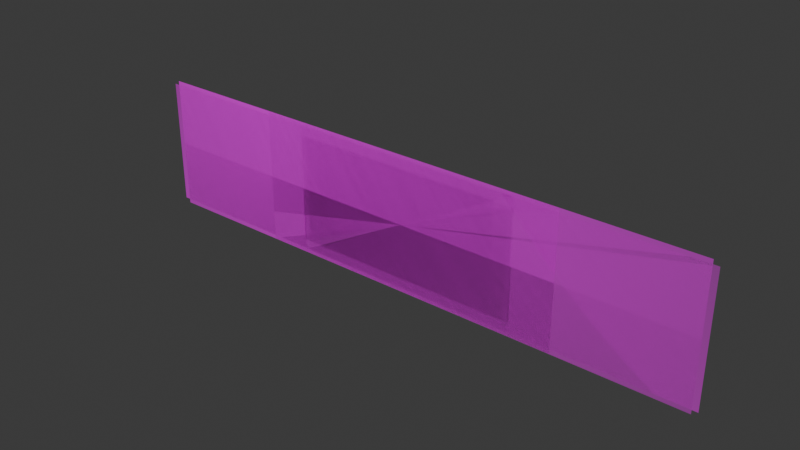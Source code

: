 # Source: Bushes.blend  (saved by Blender 5.2.44; exported with 4.5.12 LTS)
import bpy
from mathutils import Matrix  # noqa: F401  (used for matrix-valued properties, if any)

bpy.ops.wm.read_factory_settings(use_empty=True)
scene = bpy.context.scene
scene.name = 'Scene'

# ---- collections
col_collection = bpy.data.collections.new('Collection'); scene.collection.children.link(col_collection)

# ---- images (referenced by path relative to the original .blend; pixels are not part of the script)
import os
ASSET_DIR = os.environ.get("B2B_ASSET_DIR", "")  # directory of the original .blend (textures are referenced by path, not embedded)
HERE = os.path.dirname(os.path.abspath(__file__))  # packed textures are extracted next to this script under _unpacked/

def load_image(name, relpath, width, height, colorspace="sRGB"):
    """Load a texture the original file referenced (path relative to the .blend, or extracted next to this script)."""
    p = next((c for c in (os.path.join(HERE, relpath), os.path.join(ASSET_DIR, relpath)) if relpath and os.path.exists(c)), "")
    if p:
        img = bpy.data.images.load(p, check_existing=True)
        img.name = name
    else:  # same state as the original file: an image datablock whose file is absent (Cycles renders it pink)
        img = bpy.data.images.new(name, width, height)
        img.source = "FILE"
        img.filepath = "//" + (relpath or name)
    img.colorspace_settings.name = colorspace
    return img
img_bush_png = load_image('Bush.png', 'Bush.png', 1024, 1024, 'sRGB')

# ---- materials (node trees are filled in below, after node groups)
mat_bush = bpy.data.materials.new('Bush')

# ---- material node trees
mat_bush.use_nodes = True; mat_bush.node_tree.nodes.clear()
_N = mat_bush.node_tree.nodes; _L = mat_bush.node_tree.links
n0 = _N.new('ShaderNodeOutputMaterial'); n0.name = 'Material Output'; n0.location = (0, 0)
n1 = _N.new('ShaderNodeTexImage'); n1.name = 'Image Texture'; n1.location = (-400, 0)
n1.image = img_bush_png
n1.extension = 'CLIP'
n2 = _N.new('ShaderNodeBsdfPrincipled'); n2.name = 'Principled BSDF'; n2.location = (-200, 0)
n2.inputs[10].default_value = 0.005
_L.new(n1.outputs[0], n2.inputs[0])
_L.new(n1.outputs[1], n2.inputs[4])
_L.new(n2.outputs[0], n0.inputs[0])
n0.is_active_output = True

# ---- world
world_world = bpy.data.worlds.new('World'); scene.world = world_world
world_world.use_nodes = True; world_world.node_tree.nodes.clear()
_N = world_world.node_tree.nodes; _L = world_world.node_tree.links
n0 = _N.new('ShaderNodeOutputWorld'); n0.name = 'World Output'; n0.location = (200, 100)
n1 = _N.new('ShaderNodeBackground'); n1.name = 'Background'; n1.location = (-200, 100)
n1.inputs[0].default_value = (0.05088, 0.05088, 0.05088, 1.0)
_L.new(n1.outputs[0], n0.inputs[0])
n0.is_active_output = True
world_world.color = (0.05088, 0.05088, 0.05088)
world_world.sun_shadow_jitter_overblur = 0.0

# ---- meshes
me_bush = bpy.data.meshes.new('Bush')
me_bush.from_pydata([(-1.773, 4.361e-08, -0.9976), (1.773, 4.361e-08, -0.9976), (-1.773, -4.361e-08, 0.9976), (1.773, -4.361e-08, 0.9976)], [], [(0, 1, 3, 2)])
_uv = me_bush.uv_layers.new(name='UVMap')
_uv.uv.foreach_set('vector', [0.05562, 0.743, 0.2934, 0.743, 0.2934, 0.9807, 0.05562, 0.9807])
me_bush.materials.append(mat_bush)
me_bush.update()
me_bush_001 = bpy.data.meshes.new('Bush.001')
me_bush_001.from_pydata([(-5.296, 4.992e-08, -1.142), (5.296, 4.992e-08, -1.142), (-5.296, -4.992e-08, 1.142), (5.296, -4.992e-08, 1.142)], [], [(0, 1, 3, 2)])
_uv = me_bush_001.uv_layers.new(name='UVMap')
_uv.uv.foreach_set('vector', [0.296, 0.7092, 0.932, 0.7092, 0.932, 0.953, 0.296, 0.953])
me_bush_001.materials.append(mat_bush)
me_bush_001.update()
me_bush_002 = bpy.data.meshes.new('Bush.002')
me_bush_002.from_pydata([(-2.888, 5.276e-08, -1.207), (2.888, 5.276e-08, -1.207), (-2.888, -5.276e-08, 1.207), (2.888, -5.276e-08, 1.207)], [], [(0, 1, 3, 2)])
_uv = me_bush_002.uv_layers.new(name='UVMap')
_uv.uv.foreach_set('vector', [0.02026, 0.4526, 0.4075, 0.4526, 0.4075, 0.7403, 0.02026, 0.7403])
me_bush_002.materials.append(mat_bush)
me_bush_002.update()
me_bush_003 = bpy.data.meshes.new('Bush.003')
me_bush_003.from_pydata([(-2.135, 4.239e-08, -0.9697), (2.135, 4.239e-08, -0.9697), (-2.135, -4.239e-08, 0.9697), (2.135, -4.239e-08, 0.9697)], [], [(0, 1, 3, 2)])
_uv = me_bush_003.uv_layers.new(name='UVMap')
_uv.uv.foreach_set('vector', [0.4133, 0.4636, 0.6996, 0.4636, 0.6996, 0.6947, 0.4133, 0.6947])
me_bush_003.materials.append(mat_bush)
me_bush_003.update()
me_bush_004 = bpy.data.meshes.new('Bush.004')
me_bush_004.from_pydata([(-2.028, 4.239e-08, -0.9697), (2.028, 4.239e-08, -0.9697), (-2.028, -4.239e-08, 0.9697), (2.028, -4.239e-08, 0.9697)], [], [(0, 1, 3, 2)])
_uv = me_bush_004.uv_layers.new(name='UVMap')
_uv.uv.foreach_set('vector', [0.6978, 0.4508, 0.9698, 0.4508, 0.9698, 0.6819, 0.6978, 0.6819])
me_bush_004.materials.append(mat_bush)
me_bush_004.update()
me_bush_005 = bpy.data.meshes.new('Bush.005')
me_bush_005.from_pydata([(-2.111, 5.056e-08, -1.157), (2.111, 5.056e-08, -1.157), (-2.111, -5.056e-08, 1.157), (2.111, -5.056e-08, 1.157)], [], [(0, 1, 3, 2)])
_uv = me_bush_005.uv_layers.new(name='UVMap')
_uv.uv.foreach_set('vector', [0.009823, 0.1648, 0.2929, 0.1648, 0.2929, 0.4405, 0.009823, 0.4405])
me_bush_005.materials.append(mat_bush)
me_bush_005.update()
me_bush_006 = bpy.data.meshes.new('Bush.006')
me_bush_006.from_pydata([(-5.195, 5.316e-08, -1.216), (5.195, 5.316e-08, -1.216), (-5.195, -5.316e-08, 1.216), (5.195, -5.316e-08, 1.216)], [], [(0, 1, 3, 2)])
_uv = me_bush_006.uv_layers.new(name='UVMap')
_uv.uv.foreach_set('vector', [0.3712, 0.1467, 0.995, 0.1467, 0.995, 0.4064, 0.3712, 0.4064])
me_bush_006.materials.append(mat_bush)
me_bush_006.update()

# ---- objects
ob_bush1 = bpy.data.objects.new('Bush1', me_bush)
ob_bush2 = bpy.data.objects.new('Bush2', me_bush_001)
ob_bush3 = bpy.data.objects.new('Bush3', me_bush_002)
ob_bush4 = bpy.data.objects.new('Bush4', me_bush_003)
ob_bush5 = bpy.data.objects.new('Bush5', me_bush_004)
ob_bush6 = bpy.data.objects.new('Bush6', me_bush_005)
ob_bush7 = bpy.data.objects.new('Bush7', me_bush_006)

# ---- transforms, parenting, visibility, modifiers, constraints
ob_bush1.location = (0.0, 0.0, 0.0)
ob_bush2.location = (0.0, 0.0, 0.0)
ob_bush3.location = (0.0, 0.0, 0.0)
ob_bush4.location = (0.0, 0.0, 0.0)
ob_bush5.location = (0.0, 0.0, 0.0)
ob_bush6.location = (0.0, 0.0, 0.0)
ob_bush7.location = (0.0, 0.0, 0.0)

# ---- collection membership
col_collection.objects.link(ob_bush1)
col_collection.objects.link(ob_bush2)
col_collection.objects.link(ob_bush3)
col_collection.objects.link(ob_bush4)
col_collection.objects.link(ob_bush5)
col_collection.objects.link(ob_bush6)
col_collection.objects.link(ob_bush7)

# ---- scene / render settings (as saved in the file)
scene.frame_start = 1; scene.frame_end = 250; scene.frame_set(1)
scene.render.engine = 'BLENDER_EEVEE_NEXT'
scene.render.bake_bias = 0.0
scene.render.bake_samples = 0
scene.render.compositor_device = 'GPU'
scene.eevee.use_volume_custom_range = False
scene.eevee.fast_gi_thickness_near = 0.1
scene.eevee.fast_gi_thickness_far = 0.0
scene.eevee.ray_tracing_options.screen_trace_thickness = 0.1
bpy.context.view_layer.update()

# ---- added for rendering (the .blend has no active camera and no usable light): camera, sun
cam_auto = bpy.data.cameras.new('AutoCamera')
cam_auto.lens = 50.0
cam_auto.sensor_width = 36.0
cam_auto.clip_end = 1000.0
ob_auto_camera = bpy.data.objects.new('AutoCamera', cam_auto)
scene.collection.objects.link(ob_auto_camera)
ob_auto_camera.location = (10.0551, -12.0662, 8.04412)
ob_auto_camera.rotation_euler = (1.09748, -7.21219e-08, 0.694738)
scene.camera = ob_auto_camera
light_auto_sun = bpy.data.lights.new('AutoSun', 'SUN')
light_auto_sun.energy = 3.0
light_auto_sun.angle = 0.0523599
ob_auto_sun = bpy.data.objects.new('AutoSun', light_auto_sun)
scene.collection.objects.link(ob_auto_sun)
ob_auto_sun.rotation_euler = (0.872665, 0.174533, 0.523599)
bpy.context.view_layer.update()
